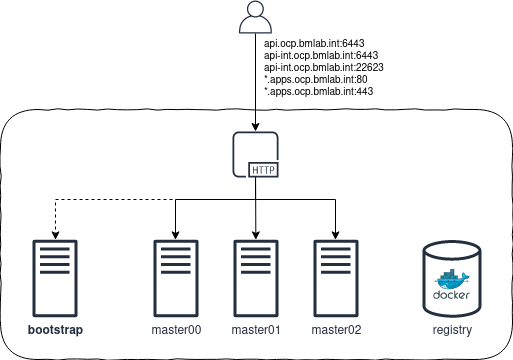

The diagram above was exported from draw.io. Its source (the exported page's mxGraphModel, read from the mxfile embedded in the PNG):
<mxGraphModel dx="1422" dy="800" grid="1" gridSize="10" guides="1" tooltips="1" connect="1" arrows="1" fold="1" page="1" pageScale="1" pageWidth="827" pageHeight="1169" math="0" shadow="0">
  <root>
    <mxCell id="0" />
    <mxCell id="1" parent="0" />
    <mxCell id="omRutQzTSh5Fu4k3eJ5c-30" value="" style="rounded=1;whiteSpace=wrap;html=1;strokeWidth=1;fillColor=none;fontSize=10;glass=0;shadow=0;comic=1;" vertex="1" parent="1">
      <mxGeometry x="158" y="119" width="512" height="250" as="geometry" />
    </mxCell>
    <mxCell id="omRutQzTSh5Fu4k3eJ5c-1" value="master00" style="outlineConnect=0;fontColor=#232F3E;gradientColor=none;fillColor=#232F3E;strokeColor=none;dashed=0;verticalLabelPosition=bottom;verticalAlign=top;align=center;html=1;fontSize=12;fontStyle=0;aspect=fixed;pointerEvents=1;shape=mxgraph.aws4.traditional_server;" vertex="1" parent="1">
      <mxGeometry x="311" y="249" width="45" height="78" as="geometry" />
    </mxCell>
    <mxCell id="omRutQzTSh5Fu4k3eJ5c-3" value="master01" style="outlineConnect=0;fontColor=#232F3E;gradientColor=none;fillColor=#232F3E;strokeColor=none;dashed=0;verticalLabelPosition=bottom;verticalAlign=top;align=center;html=1;fontSize=12;fontStyle=0;aspect=fixed;pointerEvents=1;shape=mxgraph.aws4.traditional_server;" vertex="1" parent="1">
      <mxGeometry x="391" y="249" width="45" height="78" as="geometry" />
    </mxCell>
    <mxCell id="omRutQzTSh5Fu4k3eJ5c-4" value="master02" style="outlineConnect=0;fontColor=#232F3E;gradientColor=none;fillColor=#232F3E;strokeColor=none;dashed=0;verticalLabelPosition=bottom;verticalAlign=top;align=center;html=1;fontSize=12;fontStyle=0;aspect=fixed;pointerEvents=1;shape=mxgraph.aws4.traditional_server;" vertex="1" parent="1">
      <mxGeometry x="471" y="249" width="45" height="78" as="geometry" />
    </mxCell>
    <mxCell id="omRutQzTSh5Fu4k3eJ5c-7" value="bootstrap" style="outlineConnect=0;fontColor=#232F3E;gradientColor=none;fillColor=#232F3E;strokeColor=none;dashed=0;verticalLabelPosition=bottom;verticalAlign=top;align=center;html=1;fontSize=12;fontStyle=1;aspect=fixed;pointerEvents=1;shape=mxgraph.aws4.traditional_server;" vertex="1" parent="1">
      <mxGeometry x="190" y="249" width="45" height="78" as="geometry" />
    </mxCell>
    <mxCell id="omRutQzTSh5Fu4k3eJ5c-13" style="rounded=0;orthogonalLoop=1;jettySize=auto;html=1;" edge="1" parent="1" source="omRutQzTSh5Fu4k3eJ5c-11" target="omRutQzTSh5Fu4k3eJ5c-3">
      <mxGeometry relative="1" as="geometry" />
    </mxCell>
    <mxCell id="omRutQzTSh5Fu4k3eJ5c-14" style="edgeStyle=orthogonalEdgeStyle;rounded=0;orthogonalLoop=1;jettySize=auto;html=1;" edge="1" parent="1" source="omRutQzTSh5Fu4k3eJ5c-11" target="omRutQzTSh5Fu4k3eJ5c-4">
      <mxGeometry relative="1" as="geometry">
        <Array as="points">
          <mxPoint x="413" y="209" />
          <mxPoint x="493" y="209" />
        </Array>
      </mxGeometry>
    </mxCell>
    <mxCell id="omRutQzTSh5Fu4k3eJ5c-15" style="edgeStyle=orthogonalEdgeStyle;rounded=0;orthogonalLoop=1;jettySize=auto;html=1;" edge="1" parent="1" source="omRutQzTSh5Fu4k3eJ5c-11" target="omRutQzTSh5Fu4k3eJ5c-1">
      <mxGeometry relative="1" as="geometry">
        <Array as="points">
          <mxPoint x="413" y="209" />
          <mxPoint x="333" y="209" />
        </Array>
      </mxGeometry>
    </mxCell>
    <mxCell id="omRutQzTSh5Fu4k3eJ5c-16" style="edgeStyle=orthogonalEdgeStyle;rounded=0;orthogonalLoop=1;jettySize=auto;html=1;dashed=1;" edge="1" parent="1" target="omRutQzTSh5Fu4k3eJ5c-7">
      <mxGeometry relative="1" as="geometry">
        <mxPoint x="330" y="209" as="sourcePoint" />
        <Array as="points">
          <mxPoint x="213" y="209" />
        </Array>
      </mxGeometry>
    </mxCell>
    <mxCell id="omRutQzTSh5Fu4k3eJ5c-11" value="" style="outlineConnect=0;fontColor=#232F3E;gradientColor=none;fillColor=#232F3E;strokeColor=none;dashed=0;verticalLabelPosition=bottom;verticalAlign=top;align=center;html=1;fontSize=12;fontStyle=0;aspect=fixed;pointerEvents=1;shape=mxgraph.aws4.http_protocol;strokeWidth=1;" vertex="1" parent="1">
      <mxGeometry x="390" y="141" width="46" height="46" as="geometry" />
    </mxCell>
    <mxCell id="omRutQzTSh5Fu4k3eJ5c-20" style="rounded=0;orthogonalLoop=1;jettySize=auto;html=1;" edge="1" parent="1" source="omRutQzTSh5Fu4k3eJ5c-28" target="omRutQzTSh5Fu4k3eJ5c-11">
      <mxGeometry relative="1" as="geometry">
        <mxPoint x="413.3339416058395" y="42" as="sourcePoint" />
      </mxGeometry>
    </mxCell>
    <mxCell id="omRutQzTSh5Fu4k3eJ5c-21" value="&lt;div&gt;api.ocp.bmlab.int:6443&lt;/div&gt;&lt;div&gt;api-int.ocp.bmlab.int:6443&lt;/div&gt;&lt;div&gt;&lt;div&gt;api-int.ocp.bmlab.int:22623&lt;/div&gt;&lt;/div&gt;&lt;div&gt;&lt;div&gt;&lt;div&gt;*.apps.ocp.bmlab.int:80&lt;/div&gt;&lt;div&gt;&lt;div&gt;&lt;div&gt;*.apps.ocp.bmlab.int:443&lt;/div&gt;&lt;/div&gt;&lt;/div&gt;&lt;/div&gt;&lt;/div&gt;" style="text;whiteSpace=wrap;html=1;fontSize=10;verticalAlign=middle;" vertex="1" parent="1">
      <mxGeometry x="420" y="43" width="126" height="70" as="geometry" />
    </mxCell>
    <mxCell id="omRutQzTSh5Fu4k3eJ5c-28" value="" style="outlineConnect=0;fontColor=#232F3E;gradientColor=none;fillColor=#232F3E;strokeColor=none;dashed=0;verticalLabelPosition=bottom;verticalAlign=top;align=center;html=1;fontSize=12;fontStyle=0;aspect=fixed;pointerEvents=1;shape=mxgraph.aws4.user;shadow=0;" vertex="1" parent="1">
      <mxGeometry x="396.5" y="10" width="33" height="33" as="geometry" />
    </mxCell>
    <mxCell id="omRutQzTSh5Fu4k3eJ5c-31" value="" style="group" vertex="1" connectable="0" parent="1">
      <mxGeometry x="580" y="249.37" width="59" height="78" as="geometry" />
    </mxCell>
    <mxCell id="omRutQzTSh5Fu4k3eJ5c-8" value="registry" style="outlineConnect=0;fontColor=#232F3E;gradientColor=none;fillColor=#232F3E;strokeColor=none;dashed=0;verticalLabelPosition=bottom;verticalAlign=top;align=center;html=1;fontSize=12;fontStyle=0;aspect=fixed;pointerEvents=1;shape=mxgraph.aws4.generic_database;" vertex="1" parent="omRutQzTSh5Fu4k3eJ5c-31">
      <mxGeometry width="59" height="78" as="geometry" />
    </mxCell>
    <mxCell id="omRutQzTSh5Fu4k3eJ5c-9" value="" style="aspect=fixed;html=1;points=[];align=center;image;fontSize=12;image=img/lib/mscae/Docker.svg;" vertex="1" parent="omRutQzTSh5Fu4k3eJ5c-31">
      <mxGeometry x="11.409999999999968" y="29.629999999999995" width="36.19" height="29.67" as="geometry" />
    </mxCell>
  </root>
</mxGraphModel>